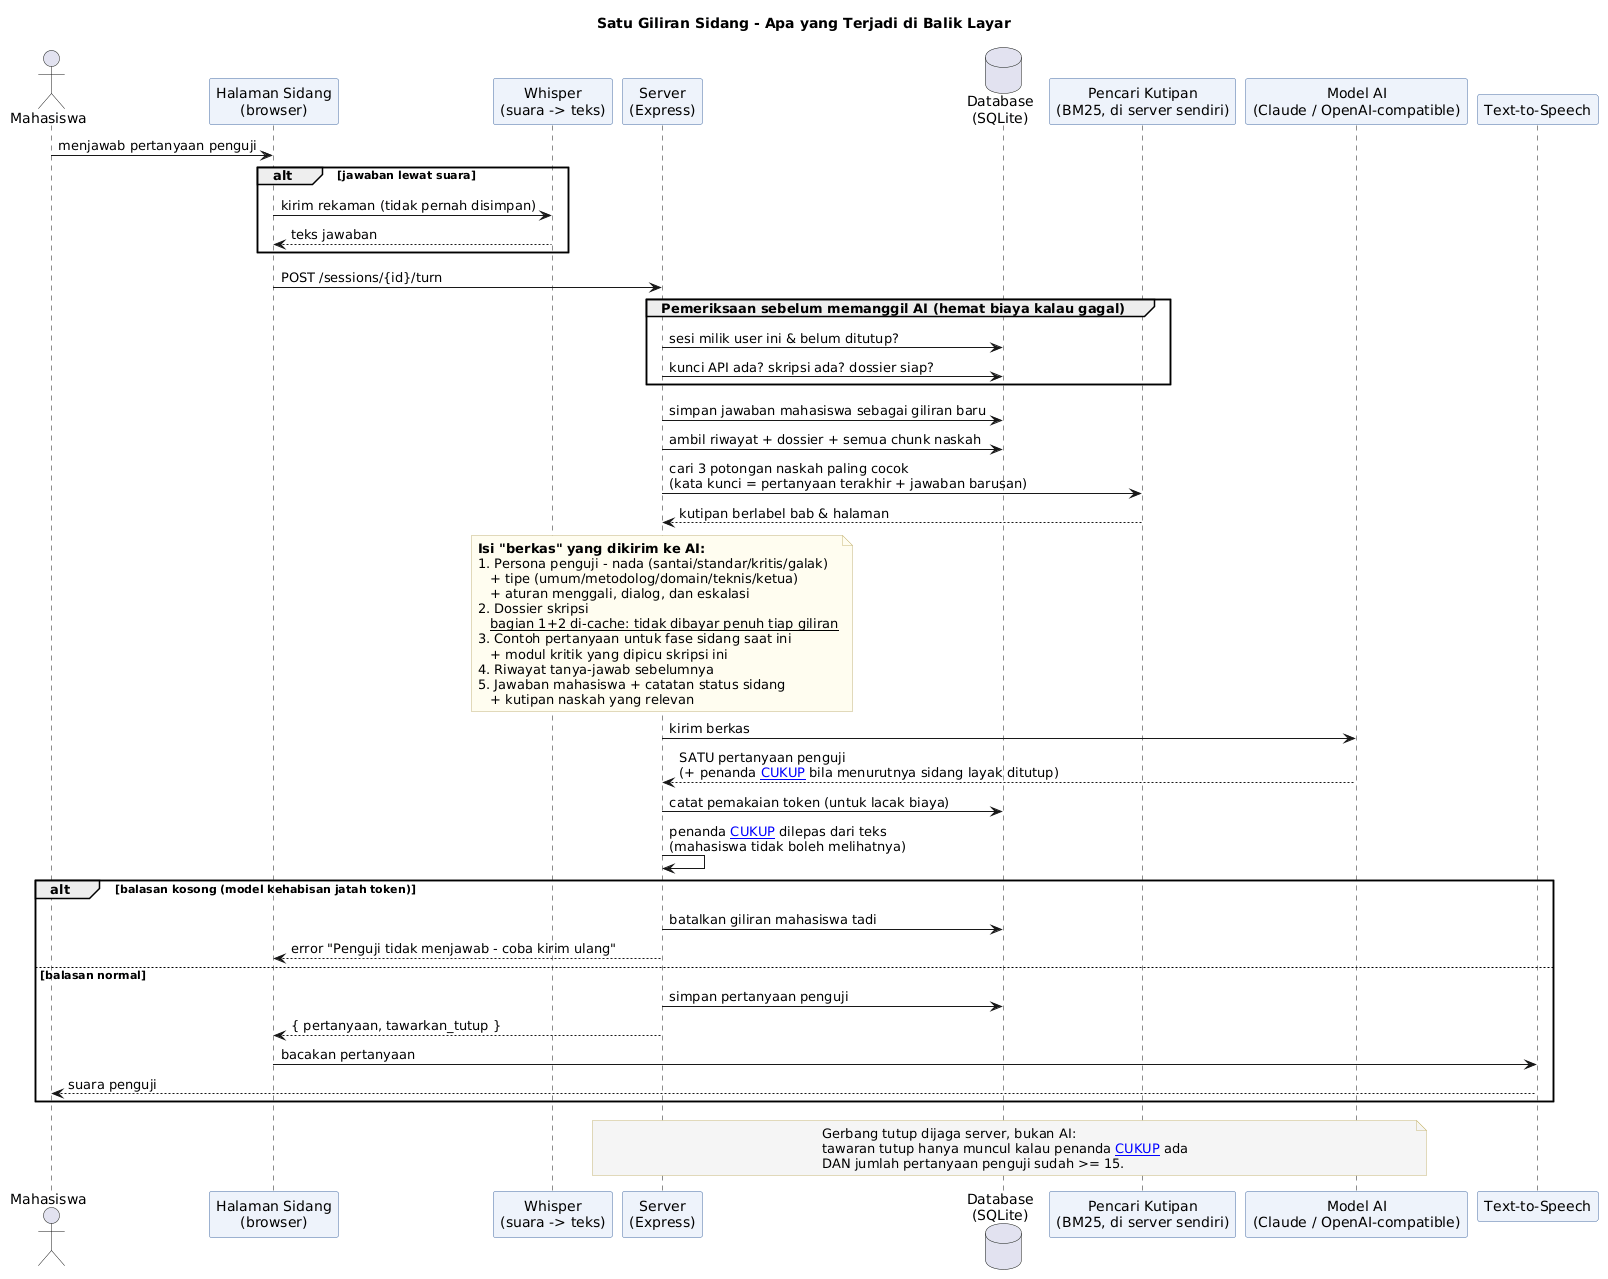

The diagram above was rendered by PlantUML. Its source (embedded in the PNG):
@startuml
title Satu Giliran Sidang - Apa yang Terjadi di Balik Layar

skinparam shadowing false
skinparam defaultFontName Arial
skinparam sequenceMessageAlign left
skinparam ParticipantBackgroundColor #EEF3FB
skinparam ParticipantBorderColor #4A6FA5
skinparam NoteBackgroundColor #FFFDF0
skinparam NoteBorderColor #C9B87A

actor "Mahasiswa" as M
participant "Halaman Sidang\n(browser)" as UI
participant "Whisper\n(suara -> teks)" as STT
participant "Server\n(Express)" as API
database "Database\n(SQLite)" as DB
participant "Pencari Kutipan\n(BM25, di server sendiri)" as BM
participant "Model AI\n(Claude / OpenAI-compatible)" as AI
participant "Text-to-Speech" as TTS

M -> UI : menjawab pertanyaan penguji
alt jawaban lewat suara
  UI -> STT : kirim rekaman (tidak pernah disimpan)
  STT --> UI : teks jawaban
end
UI -> API : POST /sessions/{id}/turn

group Pemeriksaan sebelum memanggil AI (hemat biaya kalau gagal)
  API -> DB : sesi milik user ini & belum ditutup?
  API -> DB : kunci API ada? skripsi ada? dossier siap?
end

API -> DB : simpan jawaban mahasiswa sebagai giliran baru
API -> DB : ambil riwayat + dossier + semua chunk naskah
API -> BM : cari 3 potongan naskah paling cocok\n(kata kunci = pertanyaan terakhir + jawaban barusan)
BM --> API : kutipan berlabel bab & halaman

note over API #FFFDF0
  **Isi "berkas" yang dikirim ke AI:**
  1. Persona penguji - nada (santai/standar/kritis/galak)
     + tipe (umum/metodolog/domain/teknis/ketua)
     + aturan menggali, dialog, dan eskalasi
  2. Dossier skripsi
     __bagian 1+2 di-cache: tidak dibayar penuh tiap giliran__
  3. Contoh pertanyaan untuk fase sidang saat ini
     + modul kritik yang dipicu skripsi ini
  4. Riwayat tanya-jawab sebelumnya
  5. Jawaban mahasiswa + catatan status sidang
     + kutipan naskah yang relevan
end note

API -> AI : kirim berkas
AI --> API : SATU pertanyaan penguji\n(+ penanda [[CUKUP]] bila menurutnya sidang layak ditutup)

API -> DB : catat pemakaian token (untuk lacak biaya)
API -> API : penanda [[CUKUP]] dilepas dari teks\n(mahasiswa tidak boleh melihatnya)

alt balasan kosong (model kehabisan jatah token)
  API -> DB : batalkan giliran mahasiswa tadi
  API --> UI : error "Penguji tidak menjawab - coba kirim ulang"
else balasan normal
  API -> DB : simpan pertanyaan penguji
  API --> UI : { pertanyaan, tawarkan_tutup }
  UI -> TTS : bacakan pertanyaan
  TTS --> M : suara penguji
end

note over API, AI #F5F5F5
  Gerbang tutup dijaga server, bukan AI:
  tawaran tutup hanya muncul kalau penanda [[CUKUP]] ada
  DAN jumlah pertanyaan penguji sudah >= 15.
end note
@enduml